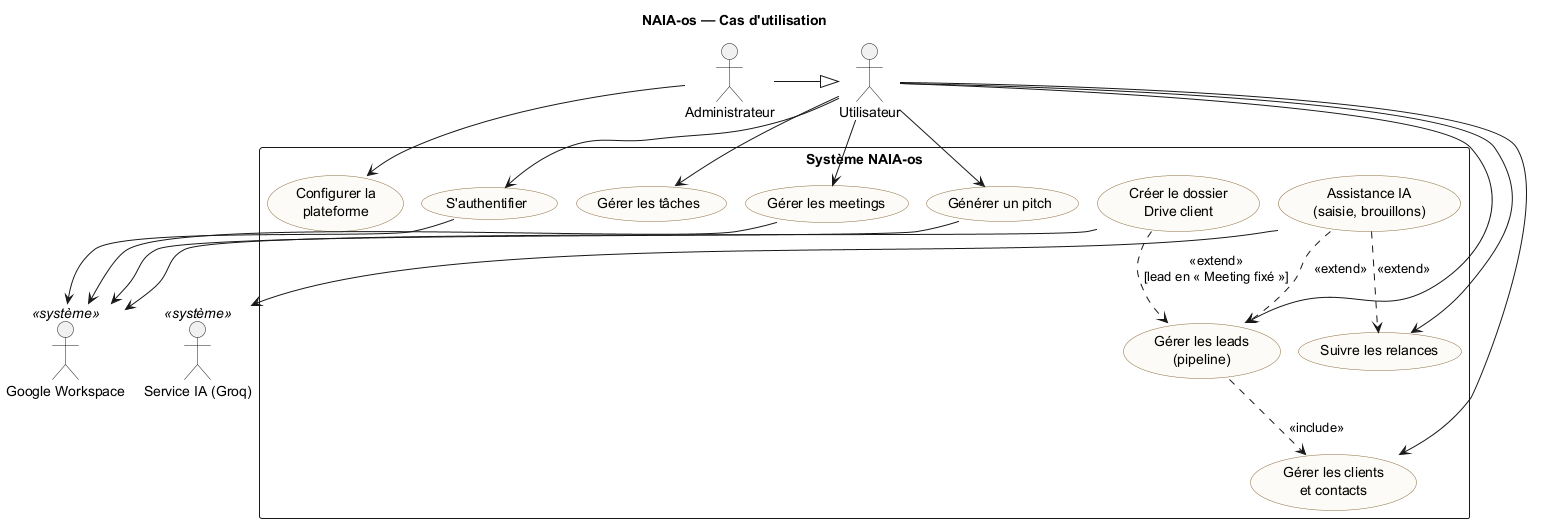

The diagram above was rendered by PlantUML. Its source (embedded in the PNG):
@startuml 01-cas-utilisation
' Diagramme global de cas d'utilisation — NAIA-os (vue simplifiée)
!pragma layout smetana
skinparam packageStyle rectangle
skinparam shadowing false
skinparam usecase {
  BackgroundColor #FDFBF7
  BorderColor #8C6D3F
}

title NAIA-os — Cas d'utilisation

actor "Utilisateur" as User
actor "Administrateur" as Admin
Admin -|> User

rectangle "Système NAIA-os" {
  usecase "S'authentifier" as UC_Auth
  usecase "Gérer les leads\n(pipeline)" as UC_Leads
  usecase "Gérer les clients\net contacts" as UC_Clients
  usecase "Suivre les relances" as UC_Relances
  usecase "Gérer les tâches" as UC_Taches
  usecase "Gérer les meetings" as UC_Meetings
  usecase "Générer un pitch" as UC_Pitch
  usecase "Créer le dossier\nDrive client" as UC_Drive
  usecase "Assistance IA\n(saisie, brouillons)" as UC_IA
  usecase "Configurer la\nplateforme" as UC_Config
}

actor "Google Workspace" as Google <<système>>
actor "Service IA (Groq)" as IA <<système>>

User --> UC_Auth
User --> UC_Leads
User --> UC_Clients
User --> UC_Relances
User --> UC_Taches
User --> UC_Meetings
User --> UC_Pitch
Admin --> UC_Config

UC_Leads ..> UC_Clients : <<include>>
UC_Drive ..> UC_Leads : <<extend>>\n[lead en « Meeting fixé »]
UC_IA ..> UC_Leads : <<extend>>
UC_IA ..> UC_Relances : <<extend>>

UC_Auth --> Google
UC_Meetings --> Google
UC_Drive --> Google
UC_Pitch --> Google
UC_IA --> IA
@enduml